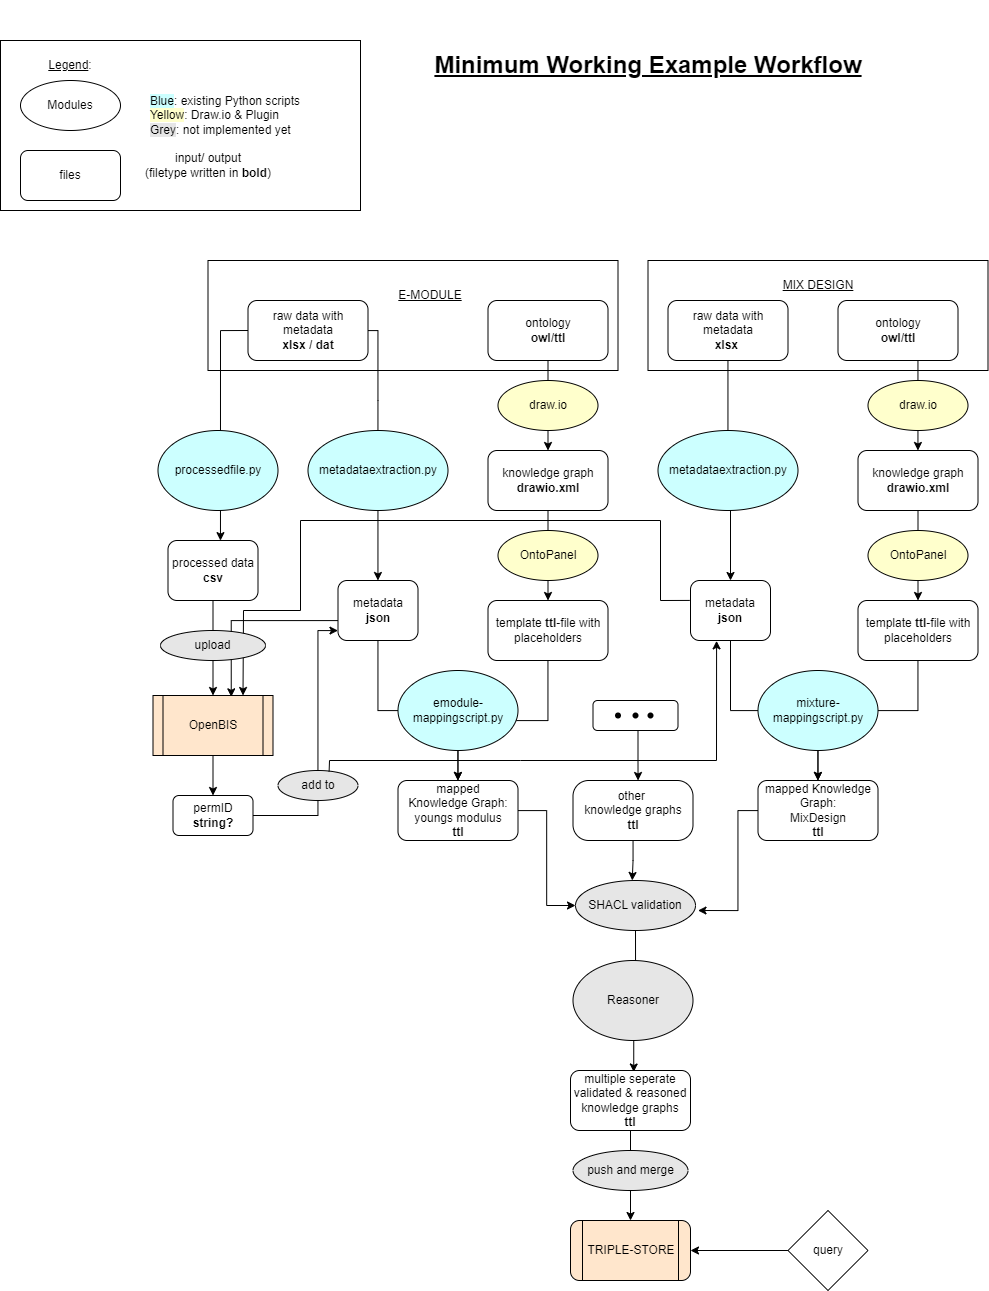

The diagram above was exported from draw.io. Its source (the exported page's mxGraphModel, read from the mxfile embedded in the PNG):
<mxGraphModel dx="3506" dy="2307" grid="1" gridSize="10" guides="1" tooltips="1" connect="1" arrows="1" fold="1" page="1" pageScale="1" pageWidth="850" pageHeight="1100" math="0" shadow="0">
  <root>
    <mxCell id="0" />
    <mxCell id="1" parent="0" />
    <mxCell id="4rIaBcVOzAH-U9uCmUuU-49" value="" style="rounded=1;whiteSpace=wrap;html=1;" vertex="1" parent="1">
      <mxGeometry x="92.5" y="-290" width="85" height="30" as="geometry" />
    </mxCell>
    <mxCell id="4rIaBcVOzAH-U9uCmUuU-21" value="" style="rounded=0;whiteSpace=wrap;html=1;" vertex="1" parent="1">
      <mxGeometry x="147.5" y="-730" width="340" height="110" as="geometry" />
    </mxCell>
    <mxCell id="4rIaBcVOzAH-U9uCmUuU-20" value="" style="rounded=0;whiteSpace=wrap;html=1;" vertex="1" parent="1">
      <mxGeometry x="-292.5" y="-730" width="410" height="110" as="geometry" />
    </mxCell>
    <mxCell id="4rIaBcVOzAH-U9uCmUuU-19" value="" style="rounded=0;whiteSpace=wrap;html=1;" vertex="1" parent="1">
      <mxGeometry x="-500" y="-950" width="360" height="170" as="geometry" />
    </mxCell>
    <mxCell id="GU3pR_YWlp0hny3Uvcks-6" value="" style="edgeStyle=orthogonalEdgeStyle;rounded=0;orthogonalLoop=1;jettySize=auto;html=1;" parent="1" source="GU3pR_YWlp0hny3Uvcks-1" target="GU3pR_YWlp0hny3Uvcks-3" edge="1">
      <mxGeometry relative="1" as="geometry">
        <Array as="points">
          <mxPoint x="-122.5" y="-590" />
          <mxPoint x="-122.5" y="-590" />
        </Array>
      </mxGeometry>
    </mxCell>
    <mxCell id="4rIaBcVOzAH-U9uCmUuU-1" style="edgeStyle=orthogonalEdgeStyle;rounded=0;orthogonalLoop=1;jettySize=auto;html=1;exitX=0;exitY=0.5;exitDx=0;exitDy=0;entryX=0.583;entryY=0.002;entryDx=0;entryDy=0;entryPerimeter=0;" edge="1" parent="1" source="GU3pR_YWlp0hny3Uvcks-1" target="GU3pR_YWlp0hny3Uvcks-49">
      <mxGeometry relative="1" as="geometry" />
    </mxCell>
    <mxCell id="GU3pR_YWlp0hny3Uvcks-1" value="raw data with metadata&lt;br&gt;&lt;b&gt;xlsx / dat&lt;/b&gt;" style="rounded=1;whiteSpace=wrap;html=1;" parent="1" vertex="1">
      <mxGeometry x="-252.5" y="-690" width="120" height="60" as="geometry" />
    </mxCell>
    <mxCell id="4rIaBcVOzAH-U9uCmUuU-24" style="edgeStyle=orthogonalEdgeStyle;rounded=0;orthogonalLoop=1;jettySize=auto;html=1;entryX=0.5;entryY=0;entryDx=0;entryDy=0;" edge="1" parent="1" source="GU3pR_YWlp0hny3Uvcks-2" target="4rIaBcVOzAH-U9uCmUuU-23">
      <mxGeometry relative="1" as="geometry" />
    </mxCell>
    <mxCell id="GU3pR_YWlp0hny3Uvcks-2" value="ontology&lt;br&gt;&lt;b&gt;owl/ttl&lt;/b&gt;" style="rounded=1;whiteSpace=wrap;html=1;" parent="1" vertex="1">
      <mxGeometry x="-12.5" y="-690" width="120" height="60" as="geometry" />
    </mxCell>
    <mxCell id="GU3pR_YWlp0hny3Uvcks-8" value="" style="edgeStyle=orthogonalEdgeStyle;rounded=0;orthogonalLoop=1;jettySize=auto;html=1;" parent="1" source="GU3pR_YWlp0hny3Uvcks-3" target="GU3pR_YWlp0hny3Uvcks-7" edge="1">
      <mxGeometry relative="1" as="geometry" />
    </mxCell>
    <mxCell id="4rIaBcVOzAH-U9uCmUuU-48" style="edgeStyle=orthogonalEdgeStyle;rounded=0;orthogonalLoop=1;jettySize=auto;html=1;entryX=0.652;entryY=0.022;entryDx=0;entryDy=0;entryPerimeter=0;" edge="1" parent="1" source="GU3pR_YWlp0hny3Uvcks-3" target="GU3pR_YWlp0hny3Uvcks-64">
      <mxGeometry relative="1" as="geometry">
        <Array as="points">
          <mxPoint x="-269" y="-370" />
        </Array>
      </mxGeometry>
    </mxCell>
    <mxCell id="GU3pR_YWlp0hny3Uvcks-9" value="" style="edgeStyle=orthogonalEdgeStyle;rounded=0;orthogonalLoop=1;jettySize=auto;html=1;" parent="1" source="GU3pR_YWlp0hny3Uvcks-4" target="GU3pR_YWlp0hny3Uvcks-7" edge="1">
      <mxGeometry relative="1" as="geometry" />
    </mxCell>
    <mxCell id="4rIaBcVOzAH-U9uCmUuU-4" style="edgeStyle=orthogonalEdgeStyle;rounded=0;orthogonalLoop=1;jettySize=auto;html=1;entryX=0;entryY=0.5;entryDx=0;entryDy=0;" edge="1" parent="1" source="GU3pR_YWlp0hny3Uvcks-7" target="4rIaBcVOzAH-U9uCmUuU-2">
      <mxGeometry relative="1" as="geometry" />
    </mxCell>
    <mxCell id="GU3pR_YWlp0hny3Uvcks-7" value="mapped &lt;br&gt;Knowledge Graph:&lt;br&gt;youngs modulus&lt;br&gt;&lt;b&gt;ttl&lt;/b&gt;" style="whiteSpace=wrap;html=1;rounded=1;" parent="1" vertex="1">
      <mxGeometry x="-102.5" y="-210" width="120" height="60" as="geometry" />
    </mxCell>
    <mxCell id="4rIaBcVOzAH-U9uCmUuU-5" style="edgeStyle=orthogonalEdgeStyle;rounded=0;orthogonalLoop=1;jettySize=auto;html=1;" edge="1" parent="1" source="GU3pR_YWlp0hny3Uvcks-10">
      <mxGeometry relative="1" as="geometry">
        <mxPoint x="197.5" y="-80" as="targetPoint" />
        <Array as="points">
          <mxPoint x="237.5" y="-180" />
          <mxPoint x="237.5" y="-80" />
        </Array>
      </mxGeometry>
    </mxCell>
    <mxCell id="GU3pR_YWlp0hny3Uvcks-10" value="mapped Knowledge Graph:&lt;br&gt;MixDesign&lt;br&gt;&lt;b&gt;ttl&lt;/b&gt;" style="rounded=1;whiteSpace=wrap;html=1;" parent="1" vertex="1">
      <mxGeometry x="257.5" y="-210" width="120" height="60" as="geometry" />
    </mxCell>
    <mxCell id="GU3pR_YWlp0hny3Uvcks-12" value="&lt;u&gt;E-MODULE&lt;/u&gt;" style="text;html=1;strokeColor=none;fillColor=none;align=center;verticalAlign=middle;whiteSpace=wrap;rounded=0;" parent="1" vertex="1">
      <mxGeometry x="-110" y="-715" width="80" height="40" as="geometry" />
    </mxCell>
    <mxCell id="GU3pR_YWlp0hny3Uvcks-18" value="metadataextraction.py" style="ellipse;whiteSpace=wrap;html=1;fillColor=#CCFFFF;" parent="1" vertex="1">
      <mxGeometry x="-192.5" y="-560" width="140" height="80" as="geometry" />
    </mxCell>
    <mxCell id="GU3pR_YWlp0hny3Uvcks-20" value="emodule-mappingscript.py" style="ellipse;whiteSpace=wrap;html=1;fillColor=#CCFFFF;" parent="1" vertex="1">
      <mxGeometry x="-102.5" y="-320" width="120" height="80" as="geometry" />
    </mxCell>
    <mxCell id="4rIaBcVOzAH-U9uCmUuU-30" style="edgeStyle=orthogonalEdgeStyle;rounded=0;orthogonalLoop=1;jettySize=auto;html=1;" edge="1" parent="1" source="GU3pR_YWlp0hny3Uvcks-22" target="4rIaBcVOzAH-U9uCmUuU-27">
      <mxGeometry relative="1" as="geometry" />
    </mxCell>
    <mxCell id="GU3pR_YWlp0hny3Uvcks-22" value="raw data with metadata&lt;br&gt;&lt;b style=&quot;border-color: var(--border-color);&quot;&gt;xlsx&amp;nbsp;&lt;/b&gt;" style="rounded=1;whiteSpace=wrap;html=1;" parent="1" vertex="1">
      <mxGeometry x="167.5" y="-690" width="120" height="60" as="geometry" />
    </mxCell>
    <mxCell id="4rIaBcVOzAH-U9uCmUuU-40" style="edgeStyle=orthogonalEdgeStyle;rounded=0;orthogonalLoop=1;jettySize=auto;html=1;" edge="1" parent="1" source="GU3pR_YWlp0hny3Uvcks-24" target="4rIaBcVOzAH-U9uCmUuU-38">
      <mxGeometry relative="1" as="geometry">
        <Array as="points">
          <mxPoint x="417.5" y="-610" />
          <mxPoint x="417.5" y="-610" />
        </Array>
      </mxGeometry>
    </mxCell>
    <mxCell id="GU3pR_YWlp0hny3Uvcks-24" value="ontology&lt;br&gt;&lt;b&gt;owl/ttl&lt;/b&gt;" style="rounded=1;whiteSpace=wrap;html=1;" parent="1" vertex="1">
      <mxGeometry x="337.5" y="-690" width="120" height="60" as="geometry" />
    </mxCell>
    <mxCell id="GU3pR_YWlp0hny3Uvcks-33" value="" style="edgeStyle=orthogonalEdgeStyle;rounded=0;orthogonalLoop=1;jettySize=auto;html=1;" parent="1" target="GU3pR_YWlp0hny3Uvcks-10" edge="1">
      <mxGeometry relative="1" as="geometry">
        <mxPoint x="397.5" y="-350" as="sourcePoint" />
        <Array as="points">
          <mxPoint x="417.5" y="-350" />
          <mxPoint x="417.5" y="-280" />
          <mxPoint x="317.5" y="-280" />
        </Array>
      </mxGeometry>
    </mxCell>
    <mxCell id="GU3pR_YWlp0hny3Uvcks-37" value="&lt;u&gt;MIX DESIGN&lt;/u&gt;" style="text;html=1;strokeColor=none;fillColor=none;align=center;verticalAlign=middle;whiteSpace=wrap;rounded=0;" parent="1" vertex="1">
      <mxGeometry x="262.5" y="-720" width="110" height="30" as="geometry" />
    </mxCell>
    <mxCell id="GU3pR_YWlp0hny3Uvcks-41" value="TRIPLE-STORE" style="shape=process;whiteSpace=wrap;html=1;backgroundOutline=1;rounded=1;fillColor=#FFE6CC;" parent="1" vertex="1">
      <mxGeometry x="70" y="230" width="120" height="60" as="geometry" />
    </mxCell>
    <mxCell id="GU3pR_YWlp0hny3Uvcks-65" style="edgeStyle=orthogonalEdgeStyle;rounded=0;orthogonalLoop=1;jettySize=auto;html=1;entryX=0.5;entryY=0;entryDx=0;entryDy=0;" parent="1" source="GU3pR_YWlp0hny3Uvcks-49" target="GU3pR_YWlp0hny3Uvcks-64" edge="1">
      <mxGeometry relative="1" as="geometry" />
    </mxCell>
    <mxCell id="GU3pR_YWlp0hny3Uvcks-49" value="processed data&lt;br&gt;&lt;b&gt;csv&lt;/b&gt;" style="rounded=1;whiteSpace=wrap;html=1;" parent="1" vertex="1">
      <mxGeometry x="-332.5" y="-450" width="90" height="60" as="geometry" />
    </mxCell>
    <mxCell id="GU3pR_YWlp0hny3Uvcks-56" value="draw.io" style="ellipse;whiteSpace=wrap;html=1;fillColor=#FFFFCC;" parent="1" vertex="1">
      <mxGeometry x="-2.5" y="-610" width="100" height="50" as="geometry" />
    </mxCell>
    <mxCell id="4rIaBcVOzAH-U9uCmUuU-6" style="edgeStyle=orthogonalEdgeStyle;rounded=0;orthogonalLoop=1;jettySize=auto;html=1;entryX=0.473;entryY=-0.001;entryDx=0;entryDy=0;entryPerimeter=0;" edge="1" parent="1" source="GU3pR_YWlp0hny3Uvcks-59" target="4rIaBcVOzAH-U9uCmUuU-2">
      <mxGeometry relative="1" as="geometry" />
    </mxCell>
    <mxCell id="GU3pR_YWlp0hny3Uvcks-59" value="other&amp;nbsp;&lt;br&gt;knowledge graphs&lt;br&gt;&lt;b&gt;ttl&lt;/b&gt;" style="rounded=1;whiteSpace=wrap;html=1;arcSize=26;" parent="1" vertex="1">
      <mxGeometry x="72.5" y="-210" width="120" height="60" as="geometry" />
    </mxCell>
    <mxCell id="GU3pR_YWlp0hny3Uvcks-62" value="processedfile.py" style="ellipse;whiteSpace=wrap;html=1;fillColor=#CCFFFF;" parent="1" vertex="1">
      <mxGeometry x="-342.5" y="-560" width="120" height="80" as="geometry" />
    </mxCell>
    <mxCell id="GU3pR_YWlp0hny3Uvcks-68" style="edgeStyle=orthogonalEdgeStyle;rounded=0;orthogonalLoop=1;jettySize=auto;html=1;entryX=0.5;entryY=0;entryDx=0;entryDy=0;" parent="1" source="GU3pR_YWlp0hny3Uvcks-64" target="GU3pR_YWlp0hny3Uvcks-67" edge="1">
      <mxGeometry relative="1" as="geometry" />
    </mxCell>
    <mxCell id="GU3pR_YWlp0hny3Uvcks-64" value="OpenBIS" style="shape=process;whiteSpace=wrap;html=1;backgroundOutline=1;size=0.08333333333333333;fillColor=#FFE6CC;" parent="1" vertex="1">
      <mxGeometry x="-347.5" y="-295" width="120" height="60" as="geometry" />
    </mxCell>
    <mxCell id="GU3pR_YWlp0hny3Uvcks-69" style="edgeStyle=orthogonalEdgeStyle;rounded=0;orthogonalLoop=1;jettySize=auto;html=1;fillColor=#B3B3B3;" parent="1" source="GU3pR_YWlp0hny3Uvcks-67" edge="1">
      <mxGeometry relative="1" as="geometry">
        <mxPoint x="-162.5" y="-360" as="targetPoint" />
        <Array as="points">
          <mxPoint x="-182.5" y="-175" />
          <mxPoint x="-182.5" y="-360" />
          <mxPoint x="-162.5" y="-360" />
        </Array>
      </mxGeometry>
    </mxCell>
    <mxCell id="GU3pR_YWlp0hny3Uvcks-67" value="permID&lt;br&gt;&lt;b&gt;string?&lt;/b&gt;" style="rounded=1;whiteSpace=wrap;html=1;" parent="1" vertex="1">
      <mxGeometry x="-327.5" y="-195" width="80" height="40" as="geometry" />
    </mxCell>
    <mxCell id="4rIaBcVOzAH-U9uCmUuU-11" style="edgeStyle=orthogonalEdgeStyle;rounded=0;orthogonalLoop=1;jettySize=auto;html=1;entryX=1;entryY=0.5;entryDx=0;entryDy=0;" edge="1" parent="1" source="GU3pR_YWlp0hny3Uvcks-71" target="GU3pR_YWlp0hny3Uvcks-41">
      <mxGeometry relative="1" as="geometry" />
    </mxCell>
    <mxCell id="GU3pR_YWlp0hny3Uvcks-71" value="query" style="rhombus;whiteSpace=wrap;html=1;" parent="1" vertex="1">
      <mxGeometry x="287.5" y="220" width="80" height="80" as="geometry" />
    </mxCell>
    <mxCell id="4rIaBcVOzAH-U9uCmUuU-8" style="edgeStyle=orthogonalEdgeStyle;rounded=0;orthogonalLoop=1;jettySize=auto;html=1;entryX=0.527;entryY=0.025;entryDx=0;entryDy=0;entryPerimeter=0;" edge="1" parent="1" source="4rIaBcVOzAH-U9uCmUuU-2" target="4rIaBcVOzAH-U9uCmUuU-7">
      <mxGeometry relative="1" as="geometry">
        <mxPoint x="132.5" y="60" as="targetPoint" />
      </mxGeometry>
    </mxCell>
    <mxCell id="4rIaBcVOzAH-U9uCmUuU-2" value="SHACL validation" style="ellipse;whiteSpace=wrap;html=1;fillColor=#E6E6E6;" vertex="1" parent="1">
      <mxGeometry x="75" y="-110" width="120" height="50" as="geometry" />
    </mxCell>
    <mxCell id="4rIaBcVOzAH-U9uCmUuU-3" value="Reasoner" style="ellipse;whiteSpace=wrap;html=1;fillColor=#E6E6E6;" vertex="1" parent="1">
      <mxGeometry x="72.5" y="-30" width="120" height="80" as="geometry" />
    </mxCell>
    <mxCell id="4rIaBcVOzAH-U9uCmUuU-9" style="edgeStyle=orthogonalEdgeStyle;rounded=0;orthogonalLoop=1;jettySize=auto;html=1;entryX=0.5;entryY=0;entryDx=0;entryDy=0;" edge="1" parent="1" source="4rIaBcVOzAH-U9uCmUuU-7" target="GU3pR_YWlp0hny3Uvcks-41">
      <mxGeometry relative="1" as="geometry">
        <mxPoint x="130" y="260" as="targetPoint" />
      </mxGeometry>
    </mxCell>
    <mxCell id="4rIaBcVOzAH-U9uCmUuU-7" value="multiple seperate validated &amp;amp; reasoned&lt;br&gt;knowledge graphs&lt;br&gt;&lt;b&gt;ttl&lt;/b&gt;" style="rounded=1;whiteSpace=wrap;html=1;" vertex="1" parent="1">
      <mxGeometry x="70" y="80" width="120" height="60" as="geometry" />
    </mxCell>
    <mxCell id="GU3pR_YWlp0hny3Uvcks-46" value="push and merge" style="ellipse;whiteSpace=wrap;html=1;fillColor=#E6E6E6;" parent="1" vertex="1">
      <mxGeometry x="72.5" y="160" width="115" height="40" as="geometry" />
    </mxCell>
    <mxCell id="4rIaBcVOzAH-U9uCmUuU-13" value="add to" style="ellipse;whiteSpace=wrap;html=1;fillColor=#E6E6E6;" vertex="1" parent="1">
      <mxGeometry x="-222.5" y="-220" width="80" height="30" as="geometry" />
    </mxCell>
    <mxCell id="4rIaBcVOzAH-U9uCmUuU-14" value="Modules" style="ellipse;whiteSpace=wrap;html=1;" vertex="1" parent="1">
      <mxGeometry x="-480" y="-910" width="100" height="50" as="geometry" />
    </mxCell>
    <mxCell id="4rIaBcVOzAH-U9uCmUuU-15" value="files" style="rounded=1;whiteSpace=wrap;html=1;" vertex="1" parent="1">
      <mxGeometry x="-480" y="-840" width="100" height="50" as="geometry" />
    </mxCell>
    <mxCell id="4rIaBcVOzAH-U9uCmUuU-16" value="&lt;u&gt;Legend&lt;/u&gt;:" style="text;html=1;strokeColor=none;fillColor=none;align=center;verticalAlign=middle;whiteSpace=wrap;rounded=0;" vertex="1" parent="1">
      <mxGeometry x="-460" y="-940" width="60" height="30" as="geometry" />
    </mxCell>
    <mxCell id="4rIaBcVOzAH-U9uCmUuU-17" value="&lt;div style=&quot;text-align: left;&quot;&gt;&lt;span style=&quot;background-color: rgb(204, 255, 255);&quot;&gt;Blue&lt;/span&gt;&lt;span style=&quot;background-color: initial;&quot;&gt;: existing Python scripts&lt;/span&gt;&lt;/div&gt;&lt;div style=&quot;text-align: left;&quot;&gt;&lt;span style=&quot;background-color: rgb(255, 255, 204);&quot;&gt;Yellow&lt;/span&gt;&lt;span style=&quot;background-color: initial;&quot;&gt;: Draw.io &amp;amp; Plugin&lt;/span&gt;&lt;/div&gt;&lt;div style=&quot;text-align: left;&quot;&gt;&lt;span style=&quot;background-color: rgb(230, 230, 230);&quot;&gt;Grey&lt;/span&gt;&lt;span style=&quot;background-color: initial;&quot;&gt;: not implemented yet&lt;/span&gt;&lt;/div&gt;" style="text;html=1;strokeColor=none;fillColor=none;align=center;verticalAlign=middle;whiteSpace=wrap;rounded=0;" vertex="1" parent="1">
      <mxGeometry x="-365" y="-890" width="180" height="30" as="geometry" />
    </mxCell>
    <mxCell id="4rIaBcVOzAH-U9uCmUuU-18" value="&lt;font style=&quot;font-size: 24px;&quot;&gt;&lt;b&gt;&lt;u&gt;Minimum Working Example Workflow&lt;/u&gt;&lt;/b&gt;&lt;/font&gt;" style="text;html=1;strokeColor=none;fillColor=none;align=center;verticalAlign=middle;whiteSpace=wrap;rounded=0;" vertex="1" parent="1">
      <mxGeometry x="-72.5" y="-990" width="440" height="130" as="geometry" />
    </mxCell>
    <mxCell id="4rIaBcVOzAH-U9uCmUuU-22" value="input/ output&lt;br&gt;(filetype written in &lt;b&gt;bold&lt;/b&gt;)" style="text;html=1;strokeColor=none;fillColor=none;align=center;verticalAlign=middle;whiteSpace=wrap;rounded=0;" vertex="1" parent="1">
      <mxGeometry x="-362.5" y="-840" width="140" height="30" as="geometry" />
    </mxCell>
    <mxCell id="4rIaBcVOzAH-U9uCmUuU-25" style="edgeStyle=orthogonalEdgeStyle;rounded=0;orthogonalLoop=1;jettySize=auto;html=1;" edge="1" parent="1" source="4rIaBcVOzAH-U9uCmUuU-23" target="GU3pR_YWlp0hny3Uvcks-4">
      <mxGeometry relative="1" as="geometry" />
    </mxCell>
    <mxCell id="4rIaBcVOzAH-U9uCmUuU-23" value="knowledge graph&lt;br&gt;&lt;b&gt;drawio.xml&lt;/b&gt;" style="rounded=1;whiteSpace=wrap;html=1;" vertex="1" parent="1">
      <mxGeometry x="-12.5" y="-540" width="120" height="60" as="geometry" />
    </mxCell>
    <mxCell id="GU3pR_YWlp0hny3Uvcks-19" value="OntoPanel" style="ellipse;whiteSpace=wrap;html=1;fillColor=#FFFFCC;" parent="1" vertex="1">
      <mxGeometry x="-2.5" y="-460" width="100" height="50" as="geometry" />
    </mxCell>
    <mxCell id="4rIaBcVOzAH-U9uCmUuU-34" style="edgeStyle=orthogonalEdgeStyle;rounded=0;orthogonalLoop=1;jettySize=auto;html=1;" edge="1" parent="1" source="4rIaBcVOzAH-U9uCmUuU-27" target="GU3pR_YWlp0hny3Uvcks-10">
      <mxGeometry relative="1" as="geometry" />
    </mxCell>
    <mxCell id="4rIaBcVOzAH-U9uCmUuU-27" value="metadata&lt;br&gt;&lt;b&gt;json&lt;/b&gt;" style="rounded=1;whiteSpace=wrap;html=1;" vertex="1" parent="1">
      <mxGeometry x="190" y="-410" width="80" height="60" as="geometry" />
    </mxCell>
    <mxCell id="4rIaBcVOzAH-U9uCmUuU-28" value="metadataextraction.py" style="ellipse;whiteSpace=wrap;html=1;fillColor=#CCFFFF;" vertex="1" parent="1">
      <mxGeometry x="157.5" y="-560" width="140" height="80" as="geometry" />
    </mxCell>
    <mxCell id="GU3pR_YWlp0hny3Uvcks-29" value="mixture-mappingscript.py" style="ellipse;whiteSpace=wrap;html=1;fillColor=#CCFFFF;" parent="1" vertex="1">
      <mxGeometry x="257.5" y="-320" width="120" height="80" as="geometry" />
    </mxCell>
    <mxCell id="4rIaBcVOzAH-U9uCmUuU-35" value="template &lt;b&gt;ttl&lt;/b&gt;-file with placeholders" style="whiteSpace=wrap;html=1;rounded=1;" vertex="1" parent="1">
      <mxGeometry x="357.5" y="-390" width="120" height="60" as="geometry" />
    </mxCell>
    <mxCell id="4rIaBcVOzAH-U9uCmUuU-36" value="draw.io" style="ellipse;whiteSpace=wrap;html=1;fillColor=#FFFFCC;" vertex="1" parent="1">
      <mxGeometry x="367.5" y="-610" width="100" height="50" as="geometry" />
    </mxCell>
    <mxCell id="4rIaBcVOzAH-U9uCmUuU-37" style="edgeStyle=orthogonalEdgeStyle;rounded=0;orthogonalLoop=1;jettySize=auto;html=1;" edge="1" parent="1" source="4rIaBcVOzAH-U9uCmUuU-38" target="4rIaBcVOzAH-U9uCmUuU-35">
      <mxGeometry relative="1" as="geometry" />
    </mxCell>
    <mxCell id="4rIaBcVOzAH-U9uCmUuU-38" value="knowledge graph&lt;br&gt;&lt;b&gt;drawio.xml&lt;/b&gt;" style="rounded=1;whiteSpace=wrap;html=1;" vertex="1" parent="1">
      <mxGeometry x="357.5" y="-540" width="120" height="60" as="geometry" />
    </mxCell>
    <mxCell id="4rIaBcVOzAH-U9uCmUuU-39" value="OntoPanel" style="ellipse;whiteSpace=wrap;html=1;fillColor=#FFFFCC;" vertex="1" parent="1">
      <mxGeometry x="367.5" y="-460" width="100" height="50" as="geometry" />
    </mxCell>
    <mxCell id="4rIaBcVOzAH-U9uCmUuU-41" value="" style="shape=waypoint;sketch=0;fillStyle=solid;size=6;pointerEvents=1;points=[];fillColor=none;resizable=0;rotatable=0;perimeter=centerPerimeter;snapToPoint=1;" vertex="1" parent="1">
      <mxGeometry x="107.5" y="-285" width="20" height="20" as="geometry" />
    </mxCell>
    <mxCell id="4rIaBcVOzAH-U9uCmUuU-42" value="" style="shape=waypoint;sketch=0;fillStyle=solid;size=6;pointerEvents=1;points=[];fillColor=none;resizable=0;rotatable=0;perimeter=centerPerimeter;snapToPoint=1;" vertex="1" parent="1">
      <mxGeometry x="125" y="-285" width="20" height="20" as="geometry" />
    </mxCell>
    <mxCell id="4rIaBcVOzAH-U9uCmUuU-43" value="" style="shape=waypoint;sketch=0;fillStyle=solid;size=6;pointerEvents=1;points=[];fillColor=none;resizable=0;rotatable=0;perimeter=centerPerimeter;snapToPoint=1;" vertex="1" parent="1">
      <mxGeometry x="140" y="-285" width="20" height="20" as="geometry" />
    </mxCell>
    <mxCell id="4rIaBcVOzAH-U9uCmUuU-46" value="" style="endArrow=classic;html=1;rounded=0;entryX=0.542;entryY=0;entryDx=0;entryDy=0;entryPerimeter=0;" edge="1" parent="1" target="GU3pR_YWlp0hny3Uvcks-59">
      <mxGeometry width="50" height="50" relative="1" as="geometry">
        <mxPoint x="137.5" y="-260" as="sourcePoint" />
        <mxPoint x="87.5" y="-220" as="targetPoint" />
        <Array as="points">
          <mxPoint x="137.5" y="-230" />
        </Array>
      </mxGeometry>
    </mxCell>
    <mxCell id="4rIaBcVOzAH-U9uCmUuU-50" value="" style="endArrow=classic;html=1;rounded=0;entryX=0.75;entryY=0;entryDx=0;entryDy=0;exitX=-0.009;exitY=0.332;exitDx=0;exitDy=0;exitPerimeter=0;shadow=0;" edge="1" parent="1" source="4rIaBcVOzAH-U9uCmUuU-27" target="GU3pR_YWlp0hny3Uvcks-64">
      <mxGeometry width="50" height="50" relative="1" as="geometry">
        <mxPoint x="180" y="-470" as="sourcePoint" />
        <mxPoint x="-20" y="-250" as="targetPoint" />
        <Array as="points">
          <mxPoint x="160" y="-390" />
          <mxPoint x="160" y="-470" />
          <mxPoint x="-200" y="-470" />
          <mxPoint x="-200" y="-380" />
          <mxPoint x="-257" y="-380" />
        </Array>
      </mxGeometry>
    </mxCell>
    <mxCell id="GU3pR_YWlp0hny3Uvcks-4" value="template &lt;b&gt;ttl&lt;/b&gt;-file with placeholders" style="whiteSpace=wrap;html=1;rounded=1;" parent="1" vertex="1">
      <mxGeometry x="-12.5" y="-390" width="120" height="60" as="geometry" />
    </mxCell>
    <mxCell id="GU3pR_YWlp0hny3Uvcks-3" value="metadata&lt;br&gt;&lt;b&gt;json&lt;/b&gt;" style="rounded=1;whiteSpace=wrap;html=1;" parent="1" vertex="1">
      <mxGeometry x="-162.5" y="-410" width="80" height="60" as="geometry" />
    </mxCell>
    <mxCell id="4rIaBcVOzAH-U9uCmUuU-12" value="upload" style="ellipse;whiteSpace=wrap;html=1;fillColor=#E6E6E6;" vertex="1" parent="1">
      <mxGeometry x="-340" y="-360" width="105" height="30" as="geometry" />
    </mxCell>
    <mxCell id="4rIaBcVOzAH-U9uCmUuU-51" value="" style="endArrow=classic;html=1;rounded=0;exitX=0.639;exitY=0.031;exitDx=0;exitDy=0;exitPerimeter=0;entryX=0.326;entryY=1.006;entryDx=0;entryDy=0;entryPerimeter=0;" edge="1" parent="1" source="4rIaBcVOzAH-U9uCmUuU-13" target="4rIaBcVOzAH-U9uCmUuU-27">
      <mxGeometry width="50" height="50" relative="1" as="geometry">
        <mxPoint x="-100" y="-280" as="sourcePoint" />
        <mxPoint x="-50" y="-330" as="targetPoint" />
        <Array as="points">
          <mxPoint x="-171" y="-230" />
          <mxPoint x="20" y="-230" />
          <mxPoint x="216" y="-230" />
        </Array>
      </mxGeometry>
    </mxCell>
  </root>
</mxGraphModel>